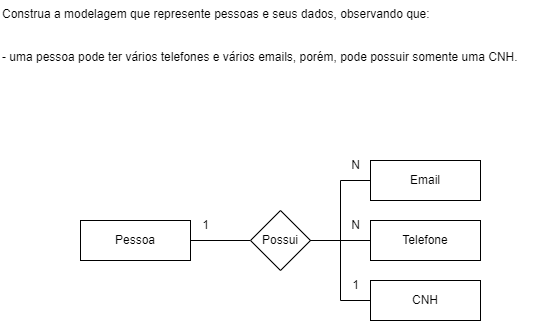

The diagram above was exported from draw.io. Its source (the exported page's mxGraphModel, read from the mxfile embedded in the PNG):
<mxGraphModel dx="1050" dy="574" grid="1" gridSize="10" guides="1" tooltips="1" connect="1" arrows="1" fold="1" page="1" pageScale="1" pageWidth="827" pageHeight="1169" math="0" shadow="0">
  <root>
    <mxCell id="0" />
    <mxCell id="1" parent="0" />
    <mxCell id="kq-7RuR9Lt1fRURpbFly-2" value="Construa a modelagem que represente pessoas e seus dados, observando que:&#10;&#10;&#10;- uma pessoa pode ter vários telefones e vários emails, porém, pode possuir somente uma CNH." style="text;whiteSpace=wrap;" parent="1" vertex="1">
      <mxGeometry x="120" y="110" width="560" height="80" as="geometry" />
    </mxCell>
    <mxCell id="AMCVKhYzV45og9IrvVqv-14" style="edgeStyle=orthogonalEdgeStyle;rounded=0;orthogonalLoop=1;jettySize=auto;html=1;endArrow=none;endFill=0;" parent="1" source="kq-7RuR9Lt1fRURpbFly-3" target="AMCVKhYzV45og9IrvVqv-1" edge="1">
      <mxGeometry relative="1" as="geometry" />
    </mxCell>
    <mxCell id="kq-7RuR9Lt1fRURpbFly-3" value="Pessoa" style="rounded=0;whiteSpace=wrap;html=1;" parent="1" vertex="1">
      <mxGeometry x="200" y="330" width="110" height="40" as="geometry" />
    </mxCell>
    <mxCell id="AMCVKhYzV45og9IrvVqv-1" value="Possui" style="rhombus;whiteSpace=wrap;html=1;" parent="1" vertex="1">
      <mxGeometry x="370" y="320" width="60" height="60" as="geometry" />
    </mxCell>
    <mxCell id="AMCVKhYzV45og9IrvVqv-15" style="edgeStyle=orthogonalEdgeStyle;rounded=0;orthogonalLoop=1;jettySize=auto;html=1;entryX=1;entryY=0.5;entryDx=0;entryDy=0;endArrow=none;endFill=0;" parent="1" source="AMCVKhYzV45og9IrvVqv-2" target="AMCVKhYzV45og9IrvVqv-1" edge="1">
      <mxGeometry relative="1" as="geometry" />
    </mxCell>
    <mxCell id="AMCVKhYzV45og9IrvVqv-2" value="Email" style="rounded=0;whiteSpace=wrap;html=1;" parent="1" vertex="1">
      <mxGeometry x="490" y="270" width="110" height="40" as="geometry" />
    </mxCell>
    <mxCell id="AMCVKhYzV45og9IrvVqv-27" style="edgeStyle=orthogonalEdgeStyle;rounded=0;orthogonalLoop=1;jettySize=auto;html=1;endArrow=none;endFill=0;" parent="1" source="AMCVKhYzV45og9IrvVqv-6" target="AMCVKhYzV45og9IrvVqv-1" edge="1">
      <mxGeometry relative="1" as="geometry" />
    </mxCell>
    <mxCell id="AMCVKhYzV45og9IrvVqv-6" value="Telefone" style="rounded=0;whiteSpace=wrap;html=1;" parent="1" vertex="1">
      <mxGeometry x="490" y="330" width="110" height="40" as="geometry" />
    </mxCell>
    <mxCell id="AMCVKhYzV45og9IrvVqv-28" style="edgeStyle=orthogonalEdgeStyle;rounded=0;orthogonalLoop=1;jettySize=auto;html=1;entryX=1;entryY=0.5;entryDx=0;entryDy=0;endArrow=none;endFill=0;" parent="1" source="AMCVKhYzV45og9IrvVqv-11" target="AMCVKhYzV45og9IrvVqv-1" edge="1">
      <mxGeometry relative="1" as="geometry" />
    </mxCell>
    <mxCell id="AMCVKhYzV45og9IrvVqv-11" value="CNH" style="rounded=0;whiteSpace=wrap;html=1;" parent="1" vertex="1">
      <mxGeometry x="490" y="390" width="110" height="40" as="geometry" />
    </mxCell>
    <mxCell id="AMCVKhYzV45og9IrvVqv-19" value="1" style="text;html=1;align=center;verticalAlign=middle;resizable=0;points=[];autosize=1;strokeColor=none;fillColor=none;" parent="1" vertex="1">
      <mxGeometry x="460" y="380" width="30" height="30" as="geometry" />
    </mxCell>
    <mxCell id="AMCVKhYzV45og9IrvVqv-24" value="N" style="text;html=1;align=center;verticalAlign=middle;resizable=0;points=[];autosize=1;strokeColor=none;fillColor=none;" parent="1" vertex="1">
      <mxGeometry x="460" y="260" width="30" height="30" as="geometry" />
    </mxCell>
    <mxCell id="AMCVKhYzV45og9IrvVqv-25" value="N" style="text;html=1;align=center;verticalAlign=middle;resizable=0;points=[];autosize=1;strokeColor=none;fillColor=none;" parent="1" vertex="1">
      <mxGeometry x="460" y="320" width="30" height="30" as="geometry" />
    </mxCell>
    <mxCell id="8FOwIRS3pWZU-AQ_FN1g-1" value="1" style="text;html=1;align=center;verticalAlign=middle;resizable=0;points=[];autosize=1;strokeColor=none;fillColor=none;" vertex="1" parent="1">
      <mxGeometry x="310" y="320" width="30" height="30" as="geometry" />
    </mxCell>
  </root>
</mxGraphModel>